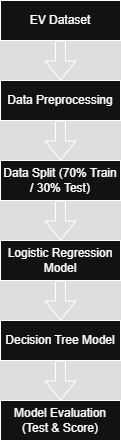

The diagram above was exported from draw.io. Its source (the exported page's mxGraphModel, read from the mxfile embedded in the PNG):
<mxGraphModel dx="1044" dy="527" grid="1" gridSize="10" guides="1" tooltips="1" connect="1" arrows="1" fold="1" page="1" pageScale="1" pageWidth="850" pageHeight="1100" math="0" shadow="0">
  <root>
    <mxCell id="0" />
    <mxCell id="1" parent="0" />
    <mxCell id="o-of550gv8G4kWVLVVAV-15" value="" style="edgeStyle=orthogonalEdgeStyle;shape=flexArrow;rounded=0;orthogonalLoop=1;jettySize=auto;html=1;" edge="1" parent="1" source="o-of550gv8G4kWVLVVAV-1" target="o-of550gv8G4kWVLVVAV-2">
      <mxGeometry relative="1" as="geometry" />
    </mxCell>
    <mxCell id="o-of550gv8G4kWVLVVAV-1" value="EV Dataset" style="rounded=0;whiteSpace=wrap;html=1;" vertex="1" parent="1">
      <mxGeometry x="260" y="40" width="120" height="40" as="geometry" />
    </mxCell>
    <mxCell id="o-of550gv8G4kWVLVVAV-14" value="" style="edgeStyle=orthogonalEdgeStyle;shape=flexArrow;rounded=0;orthogonalLoop=1;jettySize=auto;html=1;" edge="1" parent="1" source="o-of550gv8G4kWVLVVAV-2" target="o-of550gv8G4kWVLVVAV-6">
      <mxGeometry relative="1" as="geometry" />
    </mxCell>
    <mxCell id="o-of550gv8G4kWVLVVAV-2" value="Data Preprocessing" style="rounded=0;whiteSpace=wrap;html=1;" vertex="1" parent="1">
      <mxGeometry x="260" y="120" width="120" height="40" as="geometry" />
    </mxCell>
    <mxCell id="o-of550gv8G4kWVLVVAV-18" value="" style="edgeStyle=orthogonalEdgeStyle;shape=flexArrow;rounded=0;orthogonalLoop=1;jettySize=auto;html=1;" edge="1" parent="1" source="o-of550gv8G4kWVLVVAV-4" target="o-of550gv8G4kWVLVVAV-9">
      <mxGeometry relative="1" as="geometry" />
    </mxCell>
    <mxCell id="o-of550gv8G4kWVLVVAV-4" value="Decision Tree Model" style="rounded=0;whiteSpace=wrap;html=1;" vertex="1" parent="1">
      <mxGeometry x="260" y="360" width="120" height="40" as="geometry" />
    </mxCell>
    <mxCell id="o-of550gv8G4kWVLVVAV-17" value="" style="edgeStyle=orthogonalEdgeStyle;shape=flexArrow;rounded=0;orthogonalLoop=1;jettySize=auto;html=1;" edge="1" parent="1" source="o-of550gv8G4kWVLVVAV-5" target="o-of550gv8G4kWVLVVAV-4">
      <mxGeometry relative="1" as="geometry" />
    </mxCell>
    <mxCell id="o-of550gv8G4kWVLVVAV-5" value="Logistic Regression Model" style="rounded=0;whiteSpace=wrap;html=1;" vertex="1" parent="1">
      <mxGeometry x="260" y="280" width="120" height="40" as="geometry" />
    </mxCell>
    <mxCell id="o-of550gv8G4kWVLVVAV-16" value="" style="edgeStyle=orthogonalEdgeStyle;shape=flexArrow;rounded=0;orthogonalLoop=1;jettySize=auto;html=1;" edge="1" parent="1" source="o-of550gv8G4kWVLVVAV-6" target="o-of550gv8G4kWVLVVAV-5">
      <mxGeometry relative="1" as="geometry" />
    </mxCell>
    <mxCell id="o-of550gv8G4kWVLVVAV-6" value="Data Split (70% Train / 30% Test)" style="rounded=0;whiteSpace=wrap;html=1;" vertex="1" parent="1">
      <mxGeometry x="260" y="200" width="120" height="40" as="geometry" />
    </mxCell>
    <mxCell id="o-of550gv8G4kWVLVVAV-8" style="edgeStyle=orthogonalEdgeStyle;rounded=0;orthogonalLoop=1;jettySize=auto;html=1;exitX=0.5;exitY=1;exitDx=0;exitDy=0;" edge="1" parent="1" source="o-of550gv8G4kWVLVVAV-6" target="o-of550gv8G4kWVLVVAV-6">
      <mxGeometry relative="1" as="geometry" />
    </mxCell>
    <mxCell id="o-of550gv8G4kWVLVVAV-9" value="Model Evaluation (Test &amp;amp; Score)" style="rounded=0;whiteSpace=wrap;html=1;" vertex="1" parent="1">
      <mxGeometry x="260" y="440" width="120" height="40" as="geometry" />
    </mxCell>
  </root>
</mxGraphModel>